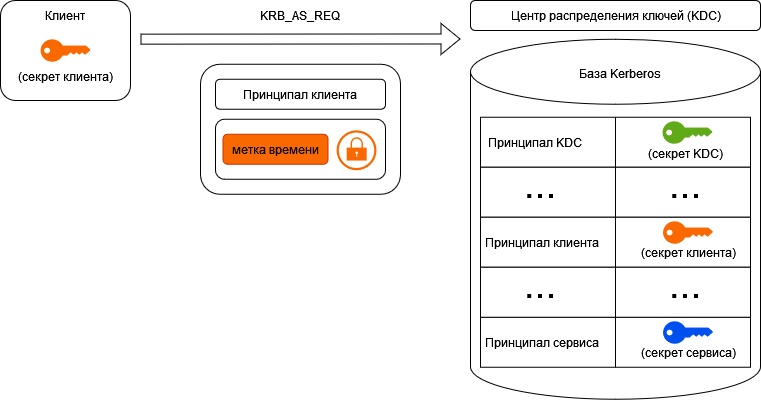

The diagram above was exported from draw.io. Its source (the exported page's mxGraphModel, read from the mxfile embedded in the PNG):
<mxGraphModel dx="1185" dy="650" grid="1" gridSize="10" guides="1" tooltips="1" connect="1" arrows="1" fold="1" page="1" pageScale="1" pageWidth="1169" pageHeight="827" math="0" shadow="0">
  <root>
    <mxCell id="0" />
    <mxCell id="1" parent="0" />
    <mxCell id="zT-OKRPy9kBRpYvkz_Q8-1" value="" style="rounded=1;whiteSpace=wrap;html=1;" vertex="1" parent="1">
      <mxGeometry x="170" y="220" width="130" height="100" as="geometry" />
    </mxCell>
    <mxCell id="zT-OKRPy9kBRpYvkz_Q8-3" value="" style="points=[[0,0.5,0],[0.24,0,0],[0.5,0.28,0],[0.995,0.475,0],[0.5,0.72,0],[0.24,1,0]];verticalLabelPosition=bottom;sketch=0;html=1;verticalAlign=top;aspect=fixed;align=center;pointerEvents=1;shape=mxgraph.cisco19.key;perimeterSpacing=1;fillColor=#fa6800;strokeColor=#C73500;labelBorderColor=none;labelBackgroundColor=none;strokeWidth=1;fontColor=#000000;" vertex="1" parent="1">
      <mxGeometry x="210" y="258.75" width="50" height="22.5" as="geometry" />
    </mxCell>
    <mxCell id="zT-OKRPy9kBRpYvkz_Q8-5" value="Клиент" style="text;html=1;strokeColor=none;fillColor=none;align=center;verticalAlign=middle;whiteSpace=wrap;rounded=0;labelBackgroundColor=none;labelBorderColor=none;sketch=0;" vertex="1" parent="1">
      <mxGeometry x="205" y="220" width="60" height="30" as="geometry" />
    </mxCell>
    <mxCell id="zT-OKRPy9kBRpYvkz_Q8-6" value="(секрет клиента)" style="text;html=1;strokeColor=none;fillColor=none;align=center;verticalAlign=middle;whiteSpace=wrap;rounded=0;labelBackgroundColor=none;labelBorderColor=none;sketch=0;" vertex="1" parent="1">
      <mxGeometry x="185" y="281.25" width="100" height="30" as="geometry" />
    </mxCell>
    <mxCell id="zT-OKRPy9kBRpYvkz_Q8-7" value="" style="rounded=1;whiteSpace=wrap;html=1;" vertex="1" parent="1">
      <mxGeometry x="640" y="220" width="290" height="30" as="geometry" />
    </mxCell>
    <mxCell id="zT-OKRPy9kBRpYvkz_Q8-9" value="Центр распределения ключей (KDC)" style="text;html=1;strokeColor=none;fillColor=none;align=center;verticalAlign=middle;whiteSpace=wrap;rounded=0;labelBackgroundColor=none;labelBorderColor=none;sketch=0;" vertex="1" parent="1">
      <mxGeometry x="667.5" y="220" width="235" height="30" as="geometry" />
    </mxCell>
    <mxCell id="zT-OKRPy9kBRpYvkz_Q8-38" value="" style="rounded=1;whiteSpace=wrap;html=1;labelBackgroundColor=none;labelBorderColor=none;sketch=0;strokeColor=default;strokeWidth=1;gradientColor=none;" vertex="1" parent="1">
      <mxGeometry x="370" y="283.75" width="200" height="130" as="geometry" />
    </mxCell>
    <mxCell id="zT-OKRPy9kBRpYvkz_Q8-39" value="KRB_AS_REQ" style="text;html=1;strokeColor=none;fillColor=none;align=center;verticalAlign=middle;whiteSpace=wrap;rounded=0;labelBackgroundColor=none;labelBorderColor=none;sketch=0;" vertex="1" parent="1">
      <mxGeometry x="420" y="220" width="100" height="30" as="geometry" />
    </mxCell>
    <mxCell id="zT-OKRPy9kBRpYvkz_Q8-40" value="Принципал клиента" style="rounded=1;whiteSpace=wrap;html=1;labelBackgroundColor=none;labelBorderColor=none;sketch=0;strokeColor=default;strokeWidth=1;gradientColor=none;" vertex="1" parent="1">
      <mxGeometry x="385" y="298.75" width="170" height="30" as="geometry" />
    </mxCell>
    <mxCell id="zT-OKRPy9kBRpYvkz_Q8-44" value="" style="rounded=1;whiteSpace=wrap;html=1;labelBackgroundColor=none;labelBorderColor=none;sketch=0;strokeColor=default;strokeWidth=1;gradientColor=none;" vertex="1" parent="1">
      <mxGeometry x="385" y="338.75" width="170" height="60" as="geometry" />
    </mxCell>
    <mxCell id="zT-OKRPy9kBRpYvkz_Q8-37" value="" style="sketch=0;points=[[0.5,0,0],[1,0.5,0],[0.5,1,0],[0,0.5,0],[0.145,0.145,0],[0.8555,0.145,0],[0.855,0.8555,0],[0.145,0.855,0]];verticalLabelPosition=bottom;html=1;verticalAlign=top;aspect=fixed;align=center;pointerEvents=1;shape=mxgraph.cisco19.lock;fillColor=#fa6800;strokeColor=#C73500;labelBackgroundColor=none;labelBorderColor=none;fontColor=#000000;" vertex="1" parent="1">
      <mxGeometry x="506" y="349.75" width="40" height="40" as="geometry" />
    </mxCell>
    <mxCell id="zT-OKRPy9kBRpYvkz_Q8-41" value="метка времени" style="rounded=1;whiteSpace=wrap;html=1;labelBackgroundColor=none;labelBorderColor=none;sketch=0;strokeColor=#C73500;strokeWidth=1;fillColor=#fa6800;fontColor=#000000;" vertex="1" parent="1">
      <mxGeometry x="392.5" y="353.75" width="105" height="30" as="geometry" />
    </mxCell>
    <mxCell id="zT-OKRPy9kBRpYvkz_Q8-47" value="" style="shape=flexArrow;endArrow=classic;html=1;rounded=0;" edge="1" parent="1">
      <mxGeometry width="50" height="50" relative="1" as="geometry">
        <mxPoint x="310" y="258.65000000000003" as="sourcePoint" />
        <mxPoint x="630" y="258.47" as="targetPoint" />
      </mxGeometry>
    </mxCell>
    <mxCell id="zT-OKRPy9kBRpYvkz_Q8-54" value="" style="shape=cylinder3;whiteSpace=wrap;html=1;boundedLbl=1;backgroundOutline=1;size=32.50000000000003;labelBackgroundColor=none;labelBorderColor=none;sketch=0;strokeColor=default;strokeWidth=1;gradientColor=none;" vertex="1" parent="1">
      <mxGeometry x="640" y="258.75" width="290" height="360" as="geometry" />
    </mxCell>
    <mxCell id="zT-OKRPy9kBRpYvkz_Q8-50" value="База Kerberos" style="text;html=1;strokeColor=none;fillColor=none;align=center;verticalAlign=middle;whiteSpace=wrap;rounded=0;labelBackgroundColor=none;labelBorderColor=none;sketch=0;" vertex="1" parent="1">
      <mxGeometry x="740" y="277.5" width="100" height="30" as="geometry" />
    </mxCell>
    <mxCell id="zT-OKRPy9kBRpYvkz_Q8-60" value="" style="rounded=0;whiteSpace=wrap;html=1;labelBackgroundColor=none;labelBorderColor=none;sketch=0;strokeColor=default;strokeWidth=1;gradientColor=none;" vertex="1" parent="1">
      <mxGeometry x="650" y="336.75" width="270" height="50" as="geometry" />
    </mxCell>
    <mxCell id="zT-OKRPy9kBRpYvkz_Q8-8" value="" style="points=[[0,0.5,0],[0.24,0,0],[0.5,0.28,0],[0.995,0.475,0],[0.5,0.72,0],[0.24,1,0]];verticalLabelPosition=bottom;sketch=0;html=1;verticalAlign=top;aspect=fixed;align=center;pointerEvents=1;shape=mxgraph.cisco19.key;perimeterSpacing=1;fillColor=#60a917;strokeColor=#2D7600;labelBorderColor=none;labelBackgroundColor=none;strokeWidth=1;fontColor=#ffffff;" vertex="1" parent="1">
      <mxGeometry x="832" y="340.75" width="50" height="22.5" as="geometry" />
    </mxCell>
    <mxCell id="zT-OKRPy9kBRpYvkz_Q8-10" value="(секрет KDC)" style="text;html=1;strokeColor=none;fillColor=none;align=center;verticalAlign=middle;whiteSpace=wrap;rounded=0;labelBackgroundColor=none;labelBorderColor=none;sketch=0;" vertex="1" parent="1">
      <mxGeometry x="805" y="361.75" width="100" height="22.5" as="geometry" />
    </mxCell>
    <mxCell id="zT-OKRPy9kBRpYvkz_Q8-61" value="Принципал KDC" style="text;html=1;strokeColor=none;fillColor=none;align=center;verticalAlign=middle;whiteSpace=wrap;rounded=0;labelBackgroundColor=none;labelBorderColor=none;sketch=0;" vertex="1" parent="1">
      <mxGeometry x="650" y="346.75" width="110" height="30" as="geometry" />
    </mxCell>
    <mxCell id="zT-OKRPy9kBRpYvkz_Q8-62" value="" style="rounded=0;whiteSpace=wrap;html=1;labelBackgroundColor=none;labelBorderColor=none;sketch=0;strokeColor=default;strokeWidth=1;gradientColor=none;" vertex="1" parent="1">
      <mxGeometry x="650" y="386.75" width="270" height="50" as="geometry" />
    </mxCell>
    <mxCell id="zT-OKRPy9kBRpYvkz_Q8-63" value="" style="rounded=0;whiteSpace=wrap;html=1;labelBackgroundColor=none;labelBorderColor=none;sketch=0;strokeColor=default;strokeWidth=1;gradientColor=none;" vertex="1" parent="1">
      <mxGeometry x="650" y="436.75" width="270" height="50" as="geometry" />
    </mxCell>
    <mxCell id="zT-OKRPy9kBRpYvkz_Q8-17" value="" style="points=[[0,0.5,0],[0.24,0,0],[0.5,0.28,0],[0.995,0.475,0],[0.5,0.72,0],[0.24,1,0]];verticalLabelPosition=bottom;sketch=0;html=1;verticalAlign=top;aspect=fixed;align=center;pointerEvents=1;shape=mxgraph.cisco19.key;perimeterSpacing=1;fillColor=#fa6800;strokeColor=#C73500;labelBorderColor=none;labelBackgroundColor=none;strokeWidth=1;fontColor=#000000;" vertex="1" parent="1">
      <mxGeometry x="832.5" y="440.75" width="50" height="22.5" as="geometry" />
    </mxCell>
    <mxCell id="zT-OKRPy9kBRpYvkz_Q8-18" value="(секрет клиента)" style="text;html=1;strokeColor=none;fillColor=none;align=center;verticalAlign=middle;whiteSpace=wrap;rounded=0;labelBackgroundColor=none;labelBorderColor=none;sketch=0;" vertex="1" parent="1">
      <mxGeometry x="807.5" y="457.25" width="100" height="30" as="geometry" />
    </mxCell>
    <mxCell id="zT-OKRPy9kBRpYvkz_Q8-64" value="..." style="text;html=1;strokeColor=none;fillColor=none;align=center;verticalAlign=middle;whiteSpace=wrap;rounded=0;labelBackgroundColor=none;labelBorderColor=none;sketch=0;fontSize=39;" vertex="1" parent="1">
      <mxGeometry x="680" y="388.75" width="60" height="30" as="geometry" />
    </mxCell>
    <mxCell id="zT-OKRPy9kBRpYvkz_Q8-65" value="Принципал клиента" style="text;html=1;strokeColor=none;fillColor=none;align=center;verticalAlign=middle;whiteSpace=wrap;rounded=0;labelBackgroundColor=none;labelBorderColor=none;sketch=0;" vertex="1" parent="1">
      <mxGeometry x="652" y="446.75" width="120" height="30" as="geometry" />
    </mxCell>
    <mxCell id="zT-OKRPy9kBRpYvkz_Q8-66" value="..." style="text;html=1;strokeColor=none;fillColor=none;align=center;verticalAlign=middle;whiteSpace=wrap;rounded=0;labelBackgroundColor=none;labelBorderColor=none;sketch=0;fontSize=39;" vertex="1" parent="1">
      <mxGeometry x="825" y="388.75" width="60" height="30" as="geometry" />
    </mxCell>
    <mxCell id="zT-OKRPy9kBRpYvkz_Q8-67" value="" style="rounded=0;whiteSpace=wrap;html=1;labelBackgroundColor=none;labelBorderColor=none;sketch=0;strokeColor=default;strokeWidth=1;gradientColor=none;" vertex="1" parent="1">
      <mxGeometry x="650" y="536.75" width="270" height="50" as="geometry" />
    </mxCell>
    <mxCell id="zT-OKRPy9kBRpYvkz_Q8-68" value="" style="points=[[0,0.5,0],[0.24,0,0],[0.5,0.28,0],[0.995,0.475,0],[0.5,0.72,0],[0.24,1,0]];verticalLabelPosition=bottom;sketch=0;html=1;verticalAlign=top;aspect=fixed;align=center;pointerEvents=1;shape=mxgraph.cisco19.key;perimeterSpacing=1;fillColor=#0050ef;strokeColor=#001DBC;labelBorderColor=none;labelBackgroundColor=none;strokeWidth=1;fontColor=#ffffff;" vertex="1" parent="1">
      <mxGeometry x="832.5" y="540.75" width="50" height="22.5" as="geometry" />
    </mxCell>
    <mxCell id="zT-OKRPy9kBRpYvkz_Q8-69" value="(секрет сервиса)" style="text;html=1;strokeColor=none;fillColor=none;align=center;verticalAlign=middle;whiteSpace=wrap;rounded=0;labelBackgroundColor=none;labelBorderColor=none;sketch=0;" vertex="1" parent="1">
      <mxGeometry x="807.5" y="557.25" width="100" height="30" as="geometry" />
    </mxCell>
    <mxCell id="zT-OKRPy9kBRpYvkz_Q8-70" value="Принципал сервиса" style="text;html=1;strokeColor=none;fillColor=none;align=center;verticalAlign=middle;whiteSpace=wrap;rounded=0;labelBackgroundColor=none;labelBorderColor=none;sketch=0;" vertex="1" parent="1">
      <mxGeometry x="652" y="546.75" width="120" height="30" as="geometry" />
    </mxCell>
    <mxCell id="zT-OKRPy9kBRpYvkz_Q8-71" value="" style="rounded=0;whiteSpace=wrap;html=1;labelBackgroundColor=none;labelBorderColor=none;sketch=0;strokeColor=default;strokeWidth=1;gradientColor=none;" vertex="1" parent="1">
      <mxGeometry x="650" y="486.75" width="270" height="50" as="geometry" />
    </mxCell>
    <mxCell id="zT-OKRPy9kBRpYvkz_Q8-72" value="..." style="text;html=1;strokeColor=none;fillColor=none;align=center;verticalAlign=middle;whiteSpace=wrap;rounded=0;labelBackgroundColor=none;labelBorderColor=none;sketch=0;fontSize=39;" vertex="1" parent="1">
      <mxGeometry x="680" y="488.75" width="60" height="30" as="geometry" />
    </mxCell>
    <mxCell id="zT-OKRPy9kBRpYvkz_Q8-73" value="..." style="text;html=1;strokeColor=none;fillColor=none;align=center;verticalAlign=middle;whiteSpace=wrap;rounded=0;labelBackgroundColor=none;labelBorderColor=none;sketch=0;fontSize=39;" vertex="1" parent="1">
      <mxGeometry x="825" y="488.75" width="60" height="30" as="geometry" />
    </mxCell>
    <mxCell id="zT-OKRPy9kBRpYvkz_Q8-81" value="" style="endArrow=none;html=1;rounded=0;fontSize=39;entryX=0.5;entryY=0;entryDx=0;entryDy=0;exitX=0.5;exitY=1;exitDx=0;exitDy=0;" edge="1" parent="1" source="zT-OKRPy9kBRpYvkz_Q8-67" target="zT-OKRPy9kBRpYvkz_Q8-60">
      <mxGeometry width="50" height="50" relative="1" as="geometry">
        <mxPoint x="370" y="476.75" as="sourcePoint" />
        <mxPoint x="420" y="426.75" as="targetPoint" />
      </mxGeometry>
    </mxCell>
  </root>
</mxGraphModel>